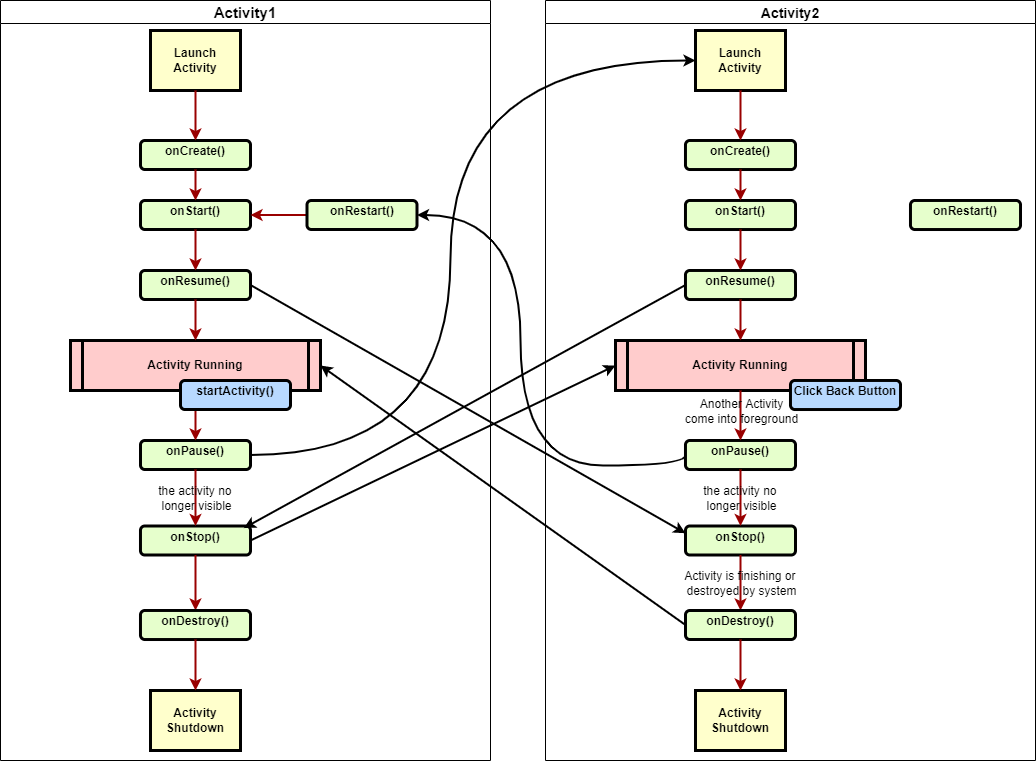

The diagram above was exported from draw.io. Its source (the exported page's mxGraphModel, read from the mxfile embedded in the PNG):
<mxGraphModel dx="1209" dy="741" grid="1" gridSize="10" guides="1" tooltips="1" connect="1" arrows="1" fold="1" page="1" pageScale="1" pageWidth="827" pageHeight="1169" math="0" shadow="0">
  <root>
    <mxCell id="0" />
    <mxCell id="1" parent="0" />
    <mxCell id="2" value="&lt;p style=&quot;margin: 4px 0px 0px ; text-align: center&quot;&gt;onCreate()&lt;/p&gt;" style="verticalAlign=middle;align=center;overflow=fill;fontSize=12;fontFamily=Helvetica;html=1;rounded=1;fontStyle=1;strokeWidth=3;fillColor=#E6FFCC;labelBackgroundColor=none;" parent="1" vertex="1">
      <mxGeometry x="180" y="160" width="110" height="29" as="geometry" />
    </mxCell>
    <mxCell id="3" value="Launch&#10;Activity" style="whiteSpace=wrap;align=center;verticalAlign=middle;fontStyle=1;strokeWidth=3;fillColor=#FFFFCC;labelBackgroundColor=none;" parent="1" vertex="1">
      <mxGeometry x="190" y="50" width="90" height="60" as="geometry" />
    </mxCell>
    <mxCell id="4" value="Activity Running" style="shape=process;whiteSpace=wrap;align=center;verticalAlign=middle;size=0.0475;fontStyle=1;strokeWidth=3;fillColor=#FFCCCC;labelBackgroundColor=none;" parent="1" vertex="1">
      <mxGeometry x="110" y="360" width="250" height="50" as="geometry" />
    </mxCell>
    <mxCell id="5" value="" style="edgeStyle=none;noEdgeStyle=1;strokeColor=#990000;strokeWidth=2;labelBackgroundColor=none;" parent="1" source="3" target="2" edge="1">
      <mxGeometry width="100" height="100" relative="1" as="geometry">
        <mxPoint x="-143.5" y="240" as="sourcePoint" />
        <mxPoint x="-43.5" y="140" as="targetPoint" />
      </mxGeometry>
    </mxCell>
    <mxCell id="6" value="&lt;p style=&quot;margin: 4px 0px 0px ; text-align: center&quot;&gt;onStart()&lt;/p&gt;" style="verticalAlign=middle;align=center;overflow=fill;fontSize=12;fontFamily=Helvetica;html=1;rounded=1;fontStyle=1;strokeWidth=3;fillColor=#E6FFCC;labelBackgroundColor=none;" parent="1" vertex="1">
      <mxGeometry x="180" y="220" width="110" height="29" as="geometry" />
    </mxCell>
    <mxCell id="7" value="" style="edgeStyle=none;noEdgeStyle=1;strokeColor=#990000;strokeWidth=2;exitX=0.5;exitY=1;exitDx=0;exitDy=0;entryX=0.5;entryY=0;entryDx=0;entryDy=0;labelBackgroundColor=none;" parent="1" source="2" target="6" edge="1">
      <mxGeometry width="100" height="100" relative="1" as="geometry">
        <mxPoint x="245" y="120" as="sourcePoint" />
        <mxPoint x="245" y="181" as="targetPoint" />
      </mxGeometry>
    </mxCell>
    <mxCell id="8" value="&lt;p style=&quot;margin: 4px 0px 0px ; text-align: center&quot;&gt;onResume()&lt;/p&gt;&lt;p style=&quot;margin: 0px ; margin-top: 4px ; text-align: center ; text-decoration: underline&quot;&gt;&lt;br&gt;&lt;/p&gt;" style="verticalAlign=middle;align=center;overflow=fill;fontSize=12;fontFamily=Helvetica;html=1;rounded=1;fontStyle=1;strokeWidth=3;fillColor=#E6FFCC;labelBackgroundColor=none;" parent="1" vertex="1">
      <mxGeometry x="180" y="290" width="110" height="29" as="geometry" />
    </mxCell>
    <mxCell id="9" value="" style="edgeStyle=none;noEdgeStyle=1;strokeColor=#990000;strokeWidth=2;exitX=0.5;exitY=1;exitDx=0;exitDy=0;entryX=0.5;entryY=0;entryDx=0;entryDy=0;labelBackgroundColor=none;" parent="1" source="6" target="8" edge="1">
      <mxGeometry width="100" height="100" relative="1" as="geometry">
        <mxPoint x="235" y="270" as="sourcePoint" />
        <mxPoint x="245" y="251" as="targetPoint" />
      </mxGeometry>
    </mxCell>
    <mxCell id="10" value="" style="edgeStyle=none;noEdgeStyle=1;strokeColor=#990000;strokeWidth=2;exitX=0.5;exitY=1;exitDx=0;exitDy=0;labelBackgroundColor=none;" parent="1" source="8" target="4" edge="1">
      <mxGeometry width="100" height="100" relative="1" as="geometry">
        <mxPoint x="245" y="210" as="sourcePoint" />
        <mxPoint x="245" y="242" as="targetPoint" />
      </mxGeometry>
    </mxCell>
    <mxCell id="11" value="&lt;p style=&quot;margin: 4px 0px 0px ; text-align: center&quot;&gt;onPause()&lt;/p&gt;" style="verticalAlign=middle;align=center;overflow=fill;fontSize=12;fontFamily=Helvetica;html=1;rounded=1;fontStyle=1;strokeWidth=3;fillColor=#E6FFCC;labelBackgroundColor=none;" parent="1" vertex="1">
      <mxGeometry x="180" y="460" width="110" height="29" as="geometry" />
    </mxCell>
    <mxCell id="12" value="&#10;" style="text;spacingTop=-5;align=center;labelBackgroundColor=none;" parent="1" vertex="1">
      <mxGeometry x="90" y="420" width="20" height="20" as="geometry" />
    </mxCell>
    <mxCell id="13" value="&lt;p style=&quot;margin: 4px 0px 0px ; text-align: center&quot;&gt;onStop()&lt;/p&gt;&lt;p style=&quot;margin: 4px 0px 0px ; text-align: center&quot;&gt;&lt;br&gt;&lt;/p&gt;" style="verticalAlign=middle;align=center;overflow=fill;fontSize=12;fontFamily=Helvetica;html=1;rounded=1;fontStyle=1;strokeWidth=3;fillColor=#E6FFCC;labelBackgroundColor=none;" parent="1" vertex="1">
      <mxGeometry x="180" y="545.5" width="110" height="29" as="geometry" />
    </mxCell>
    <mxCell id="14" value="" style="endArrow=classic;html=1;rounded=1;exitX=0.5;exitY=1;exitDx=0;exitDy=0;entryX=0.5;entryY=0;entryDx=0;entryDy=0;strokeColor=#990000;strokeWidth=2;edgeStyle=elbowEdgeStyle;labelBackgroundColor=none;" parent="1" source="4" target="11" edge="1">
      <mxGeometry relative="1" as="geometry">
        <mxPoint x="206.5" y="420" as="sourcePoint" />
        <mxPoint x="306.5" y="420" as="targetPoint" />
      </mxGeometry>
    </mxCell>
    <mxCell id="20" value="" style="endArrow=classic;html=1;rounded=1;exitX=0.5;exitY=1;exitDx=0;exitDy=0;entryX=0.5;entryY=0;entryDx=0;entryDy=0;strokeColor=#990000;strokeWidth=2;edgeStyle=elbowEdgeStyle;labelBackgroundColor=none;" parent="1" source="13" target="22" edge="1">
      <mxGeometry relative="1" as="geometry">
        <mxPoint x="234.57999999999998" y="590" as="sourcePoint" />
        <mxPoint x="234.57999999999998" y="650" as="targetPoint" />
      </mxGeometry>
    </mxCell>
    <mxCell id="22" value="&lt;p style=&quot;margin: 4px 0px 0px ; text-align: center&quot;&gt;onDestroy()&lt;/p&gt;&lt;p style=&quot;margin: 4px 0px 0px ; text-align: center&quot;&gt;&lt;br&gt;&lt;/p&gt;" style="verticalAlign=middle;align=center;overflow=fill;fontSize=12;fontFamily=Helvetica;html=1;rounded=1;fontStyle=1;strokeWidth=3;fillColor=#E6FFCC;labelBackgroundColor=none;" parent="1" vertex="1">
      <mxGeometry x="180" y="630" width="110" height="29" as="geometry" />
    </mxCell>
    <mxCell id="23" value="" style="edgeStyle=elbowEdgeStyle;rounded=1;orthogonalLoop=1;jettySize=auto;html=1;strokeColor=#990000;strokeWidth=2;labelBackgroundColor=none;" parent="1" source="24" target="6" edge="1">
      <mxGeometry relative="1" as="geometry" />
    </mxCell>
    <mxCell id="24" value="&lt;p style=&quot;margin: 4px 0px 0px ; text-align: center&quot;&gt;onRestart()&lt;/p&gt;" style="verticalAlign=middle;align=center;overflow=fill;fontSize=12;fontFamily=Helvetica;html=1;rounded=1;fontStyle=1;strokeWidth=3;fillColor=#E6FFCC;labelBackgroundColor=none;" parent="1" vertex="1">
      <mxGeometry x="346.5" y="220" width="110" height="29" as="geometry" />
    </mxCell>
    <mxCell id="25" style="edgeStyle=elbowEdgeStyle;rounded=1;orthogonalLoop=1;jettySize=auto;html=1;exitX=0.5;exitY=1;exitDx=0;exitDy=0;strokeColor=#990000;strokeWidth=2;labelBackgroundColor=none;" parent="1" source="24" target="24" edge="1">
      <mxGeometry relative="1" as="geometry" />
    </mxCell>
    <mxCell id="32" value="" style="endArrow=classic;html=1;rounded=1;entryX=0.5;entryY=0;entryDx=0;entryDy=0;strokeColor=#990000;strokeWidth=2;exitX=0.5;exitY=1;exitDx=0;exitDy=0;labelBackgroundColor=none;" parent="1" source="11" target="13" edge="1">
      <mxGeometry relative="1" as="geometry">
        <mxPoint x="336.5" y="490" as="sourcePoint" />
        <mxPoint x="336.5" y="550" as="targetPoint" />
      </mxGeometry>
    </mxCell>
    <mxCell id="33" value="&lt;span style=&quot;&quot;&gt;the activity no &lt;br&gt;longer visible&lt;br&gt;&lt;/span&gt;" style="edgeLabel;resizable=0;html=1;align=center;verticalAlign=middle;labelBackgroundColor=none;" parent="32" connectable="0" vertex="1">
      <mxGeometry relative="1" as="geometry" />
    </mxCell>
    <mxCell id="34" value="Activity&#10;Shutdown" style="whiteSpace=wrap;align=center;verticalAlign=middle;fontStyle=1;strokeWidth=3;fillColor=#FFFFCC;labelBackgroundColor=none;" parent="1" vertex="1">
      <mxGeometry x="190" y="710" width="90" height="60" as="geometry" />
    </mxCell>
    <mxCell id="35" value="" style="edgeStyle=none;noEdgeStyle=1;strokeColor=#990000;strokeWidth=2;exitX=0.5;exitY=1;exitDx=0;exitDy=0;labelBackgroundColor=none;" parent="1" source="22" target="34" edge="1">
      <mxGeometry width="100" height="100" relative="1" as="geometry">
        <mxPoint x="588" y="510" as="sourcePoint" />
        <mxPoint x="456.5" y="660" as="targetPoint" />
      </mxGeometry>
    </mxCell>
    <mxCell id="36" value="Activity1" style="swimlane;labelBackgroundColor=none;swimlaneFillColor=none;fontSize=15;" parent="1" vertex="1">
      <mxGeometry x="40" y="20" width="490" height="760" as="geometry" />
    </mxCell>
    <mxCell id="101" value="&lt;p style=&quot;margin: 4px 0px 0px ; text-align: center&quot;&gt;startActivity()&lt;/p&gt;" style="verticalAlign=middle;align=center;overflow=fill;fontSize=12;fontFamily=Helvetica;html=1;rounded=1;fontStyle=1;strokeWidth=3;fillColor=#B8D9FF;labelBackgroundColor=none;strokeColor=#000000;" parent="36" vertex="1">
      <mxGeometry x="180" y="380" width="110" height="29" as="geometry" />
    </mxCell>
    <mxCell id="67" value="&lt;p style=&quot;margin: 4px 0px 0px ; text-align: center&quot;&gt;onCreate()&lt;/p&gt;" style="verticalAlign=middle;align=center;overflow=fill;fontSize=12;fontFamily=Helvetica;html=1;rounded=1;fontStyle=1;strokeWidth=3;fillColor=#E6FFCC;labelBackgroundColor=none;" parent="1" vertex="1">
      <mxGeometry x="725" y="160" width="110" height="29" as="geometry" />
    </mxCell>
    <mxCell id="68" value="Launch&#10;Activity" style="whiteSpace=wrap;align=center;verticalAlign=middle;fontStyle=1;strokeWidth=3;fillColor=#FFFFCC;labelBackgroundColor=none;" parent="1" vertex="1">
      <mxGeometry x="735" y="50" width="90" height="60" as="geometry" />
    </mxCell>
    <mxCell id="69" value="Activity Running" style="shape=process;whiteSpace=wrap;align=center;verticalAlign=middle;size=0.0475;fontStyle=1;strokeWidth=3;fillColor=#FFCCCC;labelBackgroundColor=none;" parent="1" vertex="1">
      <mxGeometry x="655" y="360" width="250" height="50" as="geometry" />
    </mxCell>
    <mxCell id="70" value="" style="edgeStyle=none;noEdgeStyle=1;strokeColor=#990000;strokeWidth=2;labelBackgroundColor=none;" parent="1" source="68" target="67" edge="1">
      <mxGeometry width="100" height="100" relative="1" as="geometry">
        <mxPoint x="401.5" y="240" as="sourcePoint" />
        <mxPoint x="501.5" y="140" as="targetPoint" />
      </mxGeometry>
    </mxCell>
    <mxCell id="71" value="&lt;p style=&quot;margin: 4px 0px 0px ; text-align: center&quot;&gt;onStart()&lt;/p&gt;" style="verticalAlign=middle;align=center;overflow=fill;fontSize=12;fontFamily=Helvetica;html=1;rounded=1;fontStyle=1;strokeWidth=3;fillColor=#E6FFCC;labelBackgroundColor=none;" parent="1" vertex="1">
      <mxGeometry x="725" y="220" width="110" height="29" as="geometry" />
    </mxCell>
    <mxCell id="72" value="" style="edgeStyle=none;noEdgeStyle=1;strokeColor=#990000;strokeWidth=2;exitX=0.5;exitY=1;exitDx=0;exitDy=0;entryX=0.5;entryY=0;entryDx=0;entryDy=0;labelBackgroundColor=none;" parent="1" source="67" target="71" edge="1">
      <mxGeometry width="100" height="100" relative="1" as="geometry">
        <mxPoint x="790" y="120" as="sourcePoint" />
        <mxPoint x="790" y="181" as="targetPoint" />
      </mxGeometry>
    </mxCell>
    <mxCell id="73" value="&lt;p style=&quot;margin: 4px 0px 0px ; text-align: center&quot;&gt;onResume()&lt;/p&gt;&lt;p style=&quot;margin: 0px ; margin-top: 4px ; text-align: center ; text-decoration: underline&quot;&gt;&lt;br&gt;&lt;/p&gt;" style="verticalAlign=middle;align=center;overflow=fill;fontSize=12;fontFamily=Helvetica;html=1;rounded=1;fontStyle=1;strokeWidth=3;fillColor=#E6FFCC;labelBackgroundColor=none;" parent="1" vertex="1">
      <mxGeometry x="725" y="290" width="110" height="29" as="geometry" />
    </mxCell>
    <mxCell id="74" value="" style="edgeStyle=none;noEdgeStyle=1;strokeColor=#990000;strokeWidth=2;exitX=0.5;exitY=1;exitDx=0;exitDy=0;entryX=0.5;entryY=0;entryDx=0;entryDy=0;labelBackgroundColor=none;" parent="1" source="71" target="73" edge="1">
      <mxGeometry width="100" height="100" relative="1" as="geometry">
        <mxPoint x="780" y="270" as="sourcePoint" />
        <mxPoint x="790" y="251" as="targetPoint" />
      </mxGeometry>
    </mxCell>
    <mxCell id="75" value="" style="edgeStyle=none;noEdgeStyle=1;strokeColor=#990000;strokeWidth=2;exitX=0.5;exitY=1;exitDx=0;exitDy=0;labelBackgroundColor=none;" parent="1" source="73" target="69" edge="1">
      <mxGeometry width="100" height="100" relative="1" as="geometry">
        <mxPoint x="790" y="210" as="sourcePoint" />
        <mxPoint x="790" y="242" as="targetPoint" />
      </mxGeometry>
    </mxCell>
    <mxCell id="76" value="&lt;p style=&quot;margin: 4px 0px 0px ; text-align: center&quot;&gt;onPause()&lt;/p&gt;" style="verticalAlign=middle;align=center;overflow=fill;fontSize=12;fontFamily=Helvetica;html=1;rounded=1;fontStyle=1;strokeWidth=3;fillColor=#E6FFCC;labelBackgroundColor=none;" parent="1" vertex="1">
      <mxGeometry x="725" y="460" width="110" height="29" as="geometry" />
    </mxCell>
    <mxCell id="77" value="&#10;" style="text;spacingTop=-5;align=center;labelBackgroundColor=none;" parent="1" vertex="1">
      <mxGeometry x="635" y="420" width="20" height="20" as="geometry" />
    </mxCell>
    <mxCell id="78" value="&lt;p style=&quot;margin: 4px 0px 0px ; text-align: center&quot;&gt;onStop()&lt;/p&gt;&lt;p style=&quot;margin: 4px 0px 0px ; text-align: center&quot;&gt;&lt;br&gt;&lt;/p&gt;" style="verticalAlign=middle;align=center;overflow=fill;fontSize=12;fontFamily=Helvetica;html=1;rounded=1;fontStyle=1;strokeWidth=3;fillColor=#E6FFCC;labelBackgroundColor=none;" parent="1" vertex="1">
      <mxGeometry x="725" y="545.5" width="110" height="29" as="geometry" />
    </mxCell>
    <mxCell id="79" value="" style="endArrow=classic;html=1;rounded=1;exitX=0.5;exitY=1;exitDx=0;exitDy=0;entryX=0.5;entryY=0;entryDx=0;entryDy=0;strokeColor=#990000;strokeWidth=2;edgeStyle=elbowEdgeStyle;labelBackgroundColor=none;" parent="1" source="69" target="76" edge="1">
      <mxGeometry relative="1" as="geometry">
        <mxPoint x="751.5" y="420" as="sourcePoint" />
        <mxPoint x="851.5" y="420" as="targetPoint" />
      </mxGeometry>
    </mxCell>
    <mxCell id="80" value="&lt;span style=&quot;font-size: 12px;&quot;&gt;Another Activity&lt;/span&gt;&lt;br style=&quot;padding: 0px; margin: 0px; font-size: 12px;&quot;&gt;&lt;span style=&quot;font-size: 12px;&quot;&gt;come into foreground&lt;/span&gt;" style="edgeLabel;resizable=0;html=1;align=center;verticalAlign=middle;labelBackgroundColor=none;" parent="79" connectable="0" vertex="1">
      <mxGeometry relative="1" as="geometry">
        <mxPoint y="-5" as="offset" />
      </mxGeometry>
    </mxCell>
    <mxCell id="85" value="" style="endArrow=classic;html=1;rounded=1;exitX=0.5;exitY=1;exitDx=0;exitDy=0;entryX=0.5;entryY=0;entryDx=0;entryDy=0;strokeColor=#990000;strokeWidth=2;edgeStyle=elbowEdgeStyle;labelBackgroundColor=none;" parent="1" source="78" target="87" edge="1">
      <mxGeometry relative="1" as="geometry">
        <mxPoint x="779.5799999999999" y="590" as="sourcePoint" />
        <mxPoint x="779.5799999999999" y="650" as="targetPoint" />
      </mxGeometry>
    </mxCell>
    <mxCell id="86" value="&lt;span style=&quot;&quot;&gt;Activity is finishing or &lt;br&gt;destroyed by system&lt;/span&gt;" style="edgeLabel;resizable=0;html=1;align=center;verticalAlign=middle;labelBackgroundColor=none;" parent="85" connectable="0" vertex="1">
      <mxGeometry relative="1" as="geometry" />
    </mxCell>
    <mxCell id="87" value="&lt;p style=&quot;margin: 4px 0px 0px ; text-align: center&quot;&gt;onDestroy()&lt;/p&gt;&lt;p style=&quot;margin: 4px 0px 0px ; text-align: center&quot;&gt;&lt;br&gt;&lt;/p&gt;" style="verticalAlign=middle;align=center;overflow=fill;fontSize=12;fontFamily=Helvetica;html=1;rounded=1;fontStyle=1;strokeWidth=3;fillColor=#E6FFCC;labelBackgroundColor=none;" parent="1" vertex="1">
      <mxGeometry x="725" y="630" width="110" height="29" as="geometry" />
    </mxCell>
    <mxCell id="90" style="edgeStyle=elbowEdgeStyle;rounded=1;orthogonalLoop=1;jettySize=auto;html=1;exitX=0.5;exitY=1;exitDx=0;exitDy=0;strokeColor=#990000;strokeWidth=2;labelBackgroundColor=none;" parent="1" edge="1">
      <mxGeometry relative="1" as="geometry">
        <mxPoint x="946.5" y="249" as="sourcePoint" />
        <mxPoint x="946.7142857142858" y="249" as="targetPoint" />
      </mxGeometry>
    </mxCell>
    <mxCell id="91" value="" style="endArrow=classic;html=1;rounded=1;entryX=0.5;entryY=0;entryDx=0;entryDy=0;strokeColor=#990000;strokeWidth=2;exitX=0.5;exitY=1;exitDx=0;exitDy=0;labelBackgroundColor=none;" parent="1" source="76" target="78" edge="1">
      <mxGeometry relative="1" as="geometry">
        <mxPoint x="881.5" y="490" as="sourcePoint" />
        <mxPoint x="881.5" y="550" as="targetPoint" />
      </mxGeometry>
    </mxCell>
    <mxCell id="92" value="&lt;span style=&quot;&quot;&gt;the activity no &lt;br&gt;longer visible&lt;br&gt;&lt;/span&gt;" style="edgeLabel;resizable=0;html=1;align=center;verticalAlign=middle;labelBackgroundColor=none;" parent="91" connectable="0" vertex="1">
      <mxGeometry relative="1" as="geometry" />
    </mxCell>
    <mxCell id="93" value="Activity&#10;Shutdown" style="whiteSpace=wrap;align=center;verticalAlign=middle;fontStyle=1;strokeWidth=3;fillColor=#FFFFCC;labelBackgroundColor=none;" parent="1" vertex="1">
      <mxGeometry x="735" y="710" width="90" height="60" as="geometry" />
    </mxCell>
    <mxCell id="94" value="" style="edgeStyle=none;noEdgeStyle=1;strokeColor=#990000;strokeWidth=2;exitX=0.5;exitY=1;exitDx=0;exitDy=0;labelBackgroundColor=none;" parent="1" source="87" target="93" edge="1">
      <mxGeometry width="100" height="100" relative="1" as="geometry">
        <mxPoint x="1133" y="510" as="sourcePoint" />
        <mxPoint x="1001.5" y="660" as="targetPoint" />
      </mxGeometry>
    </mxCell>
    <mxCell id="95" value="Activity2" style="swimlane;labelBackgroundColor=none;startSize=23;fontSize=14;" parent="1" vertex="1">
      <mxGeometry x="585" y="20" width="490" height="760" as="geometry" />
    </mxCell>
    <mxCell id="120" value="&lt;p style=&quot;margin: 4px 0px 0px ; text-align: center&quot;&gt;onRestart()&lt;/p&gt;" style="verticalAlign=middle;align=center;overflow=fill;fontSize=12;fontFamily=Helvetica;html=1;rounded=1;fontStyle=1;strokeWidth=3;fillColor=#E6FFCC;labelBackgroundColor=none;" parent="95" vertex="1">
      <mxGeometry x="365" y="200" width="110" height="29" as="geometry" />
    </mxCell>
    <mxCell id="121" value="&lt;p style=&quot;margin: 4px 0px 0px ; text-align: center&quot;&gt;Click Back Button&lt;/p&gt;" style="verticalAlign=middle;align=center;overflow=fill;fontSize=12;fontFamily=Helvetica;html=1;rounded=1;fontStyle=1;strokeWidth=3;fillColor=#B8D9FF;labelBackgroundColor=none;strokeColor=#000000;" parent="95" vertex="1">
      <mxGeometry x="245" y="380" width="110" height="29" as="geometry" />
    </mxCell>
    <mxCell id="99" value="" style="endArrow=classic;html=1;labelBackgroundColor=none;edgeStyle=orthogonalEdgeStyle;curved=1;exitX=1;exitY=0.5;exitDx=0;exitDy=0;entryX=0;entryY=0.5;entryDx=0;entryDy=0;strokeWidth=2;" parent="1" source="11" target="68" edge="1">
      <mxGeometry relative="1" as="geometry">
        <mxPoint x="490" y="330" as="sourcePoint" />
        <mxPoint x="590" y="330" as="targetPoint" />
        <Array as="points">
          <mxPoint x="490" y="475" />
          <mxPoint x="490" y="80" />
        </Array>
      </mxGeometry>
    </mxCell>
    <mxCell id="118" value="" style="endArrow=classic;html=1;entryX=0;entryY=0.5;entryDx=0;entryDy=0;exitX=1;exitY=0.5;exitDx=0;exitDy=0;strokeWidth=2;" parent="1" source="13" target="69" edge="1">
      <mxGeometry width="50" height="50" relative="1" as="geometry">
        <mxPoint x="400" y="560" as="sourcePoint" />
        <mxPoint x="300" y="570" as="targetPoint" />
      </mxGeometry>
    </mxCell>
    <mxCell id="119" value="" style="endArrow=classic;html=1;entryX=0.939;entryY=0.074;entryDx=0;entryDy=0;exitX=0;exitY=0.5;exitDx=0;exitDy=0;entryPerimeter=0;strokeWidth=2;" parent="1" source="73" target="13" edge="1">
      <mxGeometry width="50" height="50" relative="1" as="geometry">
        <mxPoint x="735" y="307.25" as="sourcePoint" />
        <mxPoint x="300" y="570.0000000000002" as="targetPoint" />
      </mxGeometry>
    </mxCell>
    <mxCell id="122" value="" style="endArrow=classic;html=1;labelBackgroundColor=none;edgeStyle=orthogonalEdgeStyle;curved=1;exitX=0;exitY=0.5;exitDx=0;exitDy=0;entryX=1;entryY=0.5;entryDx=0;entryDy=0;strokeWidth=2;" parent="1" source="76" target="24" edge="1">
      <mxGeometry relative="1" as="geometry">
        <mxPoint x="300" y="484.5" as="sourcePoint" />
        <mxPoint x="745" y="90" as="targetPoint" />
        <Array as="points">
          <mxPoint x="725" y="485" />
          <mxPoint x="560" y="485" />
          <mxPoint x="560" y="235" />
          <mxPoint x="457" y="235" />
        </Array>
      </mxGeometry>
    </mxCell>
    <mxCell id="123" value="" style="endArrow=classic;html=1;entryX=0;entryY=0.25;entryDx=0;entryDy=0;exitX=1;exitY=0.5;exitDx=0;exitDy=0;strokeWidth=2;" parent="1" source="8" target="78" edge="1">
      <mxGeometry width="50" height="50" relative="1" as="geometry">
        <mxPoint x="735" y="314.5" as="sourcePoint" />
        <mxPoint x="293.2900000000002" y="557.646" as="targetPoint" />
      </mxGeometry>
    </mxCell>
    <mxCell id="125" value="" style="endArrow=classic;html=1;entryX=1;entryY=0.5;entryDx=0;entryDy=0;exitX=0;exitY=0.5;exitDx=0;exitDy=0;strokeWidth=2;" parent="1" source="87" target="4" edge="1">
      <mxGeometry width="50" height="50" relative="1" as="geometry">
        <mxPoint x="300" y="570" as="sourcePoint" />
        <mxPoint x="665" y="395" as="targetPoint" />
      </mxGeometry>
    </mxCell>
  </root>
</mxGraphModel>